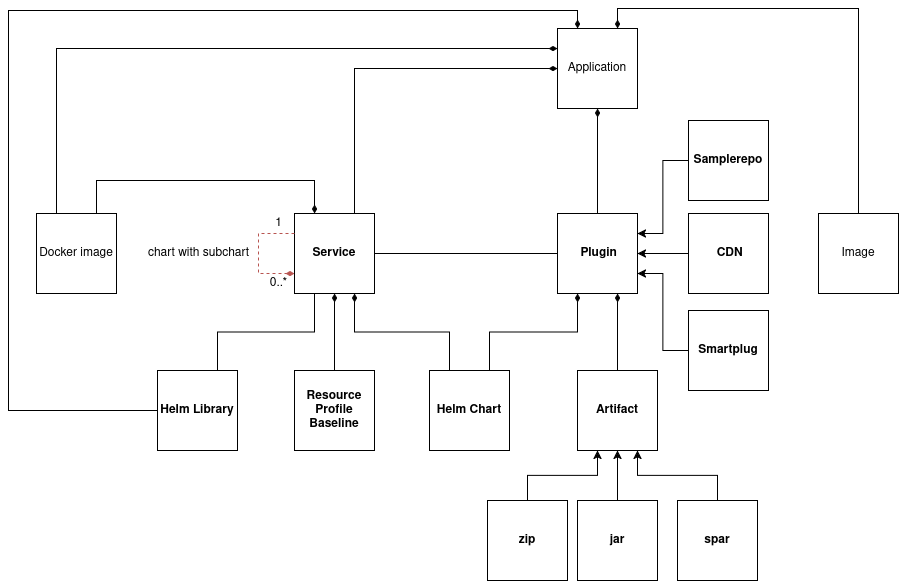

The diagram above was exported from draw.io. Its source (the exported page's mxGraphModel, read from the mxfile embedded in the PNG):
<mxGraphModel dx="1114" dy="272" grid="0" gridSize="10" guides="1" tooltips="1" connect="1" arrows="1" fold="1" page="0" pageScale="1" pageWidth="850" pageHeight="1100" math="0" shadow="0">
  <root>
    <mxCell id="0" />
    <mxCell id="1" parent="0" />
    <mxCell id="vjlRltN3nIHHBFdd65Fs-1" value="Application" style="whiteSpace=wrap;html=1;aspect=fixed;" vertex="1" parent="1">
      <mxGeometry x="819" y="448" width="80" height="80" as="geometry" />
    </mxCell>
    <mxCell id="vjlRltN3nIHHBFdd65Fs-2" style="edgeStyle=orthogonalEdgeStyle;rounded=0;orthogonalLoop=1;jettySize=auto;html=1;exitX=0.75;exitY=0;exitDx=0;exitDy=0;entryX=0;entryY=0.5;entryDx=0;entryDy=0;endArrow=diamondThin;endFill=1;" edge="1" parent="1" source="vjlRltN3nIHHBFdd65Fs-4" target="vjlRltN3nIHHBFdd65Fs-1">
      <mxGeometry relative="1" as="geometry" />
    </mxCell>
    <mxCell id="vjlRltN3nIHHBFdd65Fs-3" style="edgeStyle=orthogonalEdgeStyle;rounded=0;orthogonalLoop=1;jettySize=auto;html=1;exitX=0.75;exitY=0;exitDx=0;exitDy=0;entryX=0.25;entryY=0;entryDx=0;entryDy=0;endArrow=diamondThin;endFill=1;" edge="1" parent="1" source="vjlRltN3nIHHBFdd65Fs-17" target="vjlRltN3nIHHBFdd65Fs-4">
      <mxGeometry relative="1" as="geometry">
        <Array as="points">
          <mxPoint x="358" y="600" />
          <mxPoint x="576" y="600" />
        </Array>
      </mxGeometry>
    </mxCell>
    <mxCell id="vjlRltN3nIHHBFdd65Fs-4" value="&lt;div&gt;&lt;b&gt;Service&lt;/b&gt;&lt;/div&gt;" style="whiteSpace=wrap;html=1;aspect=fixed;" vertex="1" parent="1">
      <mxGeometry x="556" y="633" width="80" height="80" as="geometry" />
    </mxCell>
    <mxCell id="vjlRltN3nIHHBFdd65Fs-5" style="edgeStyle=orthogonalEdgeStyle;rounded=0;orthogonalLoop=1;jettySize=auto;html=1;entryX=0.25;entryY=1;entryDx=0;entryDy=0;exitX=0.5;exitY=0;exitDx=0;exitDy=0;" edge="1" parent="1" source="vjlRltN3nIHHBFdd65Fs-6" target="vjlRltN3nIHHBFdd65Fs-26">
      <mxGeometry relative="1" as="geometry" />
    </mxCell>
    <mxCell id="vjlRltN3nIHHBFdd65Fs-6" value="&lt;b&gt;zip&lt;/b&gt;" style="whiteSpace=wrap;html=1;aspect=fixed;" vertex="1" parent="1">
      <mxGeometry x="749" y="920" width="80" height="80" as="geometry" />
    </mxCell>
    <mxCell id="vjlRltN3nIHHBFdd65Fs-7" style="edgeStyle=orthogonalEdgeStyle;rounded=0;orthogonalLoop=1;jettySize=auto;html=1;exitX=0;exitY=0.5;exitDx=0;exitDy=0;entryX=1;entryY=0.5;entryDx=0;entryDy=0;endArrow=none;startFill=0;" edge="1" parent="1" source="vjlRltN3nIHHBFdd65Fs-9" target="vjlRltN3nIHHBFdd65Fs-4">
      <mxGeometry relative="1" as="geometry" />
    </mxCell>
    <mxCell id="vjlRltN3nIHHBFdd65Fs-8" style="edgeStyle=orthogonalEdgeStyle;rounded=0;orthogonalLoop=1;jettySize=auto;html=1;exitX=0.5;exitY=0;exitDx=0;exitDy=0;entryX=0.5;entryY=1;entryDx=0;entryDy=0;endArrow=diamondThin;endFill=1;" edge="1" parent="1" source="vjlRltN3nIHHBFdd65Fs-9" target="vjlRltN3nIHHBFdd65Fs-1">
      <mxGeometry relative="1" as="geometry" />
    </mxCell>
    <mxCell id="vjlRltN3nIHHBFdd65Fs-9" value="&lt;div&gt;&amp;nbsp;&lt;b&gt;Plugin&lt;/b&gt;&lt;/div&gt;" style="whiteSpace=wrap;html=1;aspect=fixed;" vertex="1" parent="1">
      <mxGeometry x="819" y="633" width="80" height="80" as="geometry" />
    </mxCell>
    <mxCell id="vjlRltN3nIHHBFdd65Fs-10" style="edgeStyle=orthogonalEdgeStyle;rounded=0;orthogonalLoop=1;jettySize=auto;html=1;exitX=0;exitY=0.25;exitDx=0;exitDy=0;entryX=0;entryY=0.75;entryDx=0;entryDy=0;endArrow=diamondThin;endFill=1;dashed=1;fillColor=#f8cecc;strokeColor=#b85450;" edge="1" parent="1" source="vjlRltN3nIHHBFdd65Fs-4" target="vjlRltN3nIHHBFdd65Fs-4">
      <mxGeometry relative="1" as="geometry">
        <Array as="points">
          <mxPoint x="520" y="653" />
          <mxPoint x="520" y="693" />
        </Array>
      </mxGeometry>
    </mxCell>
    <mxCell id="vjlRltN3nIHHBFdd65Fs-11" style="edgeStyle=orthogonalEdgeStyle;rounded=0;orthogonalLoop=1;jettySize=auto;html=1;exitX=0;exitY=0.5;exitDx=0;exitDy=0;entryX=0.25;entryY=0;entryDx=0;entryDy=0;endArrow=diamondThin;endFill=1;" edge="1" parent="1" source="vjlRltN3nIHHBFdd65Fs-13" target="vjlRltN3nIHHBFdd65Fs-1">
      <mxGeometry relative="1" as="geometry">
        <Array as="points">
          <mxPoint x="270" y="830" />
          <mxPoint x="270" y="430" />
          <mxPoint x="839" y="430" />
        </Array>
      </mxGeometry>
    </mxCell>
    <mxCell id="vjlRltN3nIHHBFdd65Fs-12" style="edgeStyle=orthogonalEdgeStyle;rounded=0;orthogonalLoop=1;jettySize=auto;html=1;exitX=0.75;exitY=0;exitDx=0;exitDy=0;entryX=0.25;entryY=1;entryDx=0;entryDy=0;endArrow=none;endFill=1;startFill=0;" edge="1" parent="1" source="vjlRltN3nIHHBFdd65Fs-13" target="vjlRltN3nIHHBFdd65Fs-4">
      <mxGeometry relative="1" as="geometry" />
    </mxCell>
    <mxCell id="vjlRltN3nIHHBFdd65Fs-13" value="&lt;b&gt;Helm Library&lt;/b&gt;" style="whiteSpace=wrap;html=1;aspect=fixed;" vertex="1" parent="1">
      <mxGeometry x="419" y="790" width="80" height="80" as="geometry" />
    </mxCell>
    <mxCell id="vjlRltN3nIHHBFdd65Fs-14" value="chart with subchart" style="text;html=1;align=center;verticalAlign=middle;resizable=0;points=[];autosize=1;strokeColor=none;fillColor=none;" vertex="1" parent="1">
      <mxGeometry x="400" y="658" width="120" height="30" as="geometry" />
    </mxCell>
    <mxCell id="vjlRltN3nIHHBFdd65Fs-15" style="edgeStyle=orthogonalEdgeStyle;rounded=0;orthogonalLoop=1;jettySize=auto;html=1;exitX=0.25;exitY=0;exitDx=0;exitDy=0;entryX=0;entryY=0.25;entryDx=0;entryDy=0;endArrow=diamondThin;endFill=1;" edge="1" parent="1" source="vjlRltN3nIHHBFdd65Fs-17" target="vjlRltN3nIHHBFdd65Fs-1">
      <mxGeometry relative="1" as="geometry" />
    </mxCell>
    <mxCell id="vjlRltN3nIHHBFdd65Fs-17" value="Docker image" style="whiteSpace=wrap;html=1;aspect=fixed;" vertex="1" parent="1">
      <mxGeometry x="298" y="633" width="80" height="80" as="geometry" />
    </mxCell>
    <mxCell id="vjlRltN3nIHHBFdd65Fs-18" value="1" style="text;html=1;align=center;verticalAlign=middle;resizable=0;points=[];autosize=1;strokeColor=none;fillColor=none;" vertex="1" parent="1">
      <mxGeometry x="525" y="628" width="30" height="30" as="geometry" />
    </mxCell>
    <mxCell id="vjlRltN3nIHHBFdd65Fs-19" value="0..*" style="text;html=1;align=center;verticalAlign=middle;resizable=0;points=[];autosize=1;strokeColor=none;fillColor=none;" vertex="1" parent="1">
      <mxGeometry x="520" y="688" width="40" height="30" as="geometry" />
    </mxCell>
    <mxCell id="vjlRltN3nIHHBFdd65Fs-20" style="edgeStyle=orthogonalEdgeStyle;rounded=0;orthogonalLoop=1;jettySize=auto;html=1;exitX=0;exitY=0.5;exitDx=0;exitDy=0;entryX=0.5;entryY=1;entryDx=0;entryDy=0;endArrow=diamondThin;endFill=1;" edge="1" parent="1" source="vjlRltN3nIHHBFdd65Fs-21" target="vjlRltN3nIHHBFdd65Fs-4">
      <mxGeometry relative="1" as="geometry" />
    </mxCell>
    <mxCell id="vjlRltN3nIHHBFdd65Fs-21" value="&lt;b&gt;Resource Profile Baseline&lt;/b&gt;" style="whiteSpace=wrap;html=1;aspect=fixed;direction=south;" vertex="1" parent="1">
      <mxGeometry x="556" y="790" width="80" height="80" as="geometry" />
    </mxCell>
    <mxCell id="vjlRltN3nIHHBFdd65Fs-22" style="edgeStyle=orthogonalEdgeStyle;rounded=0;orthogonalLoop=1;jettySize=auto;html=1;entryX=0.25;entryY=1;entryDx=0;entryDy=0;exitX=0.75;exitY=0;exitDx=0;exitDy=0;endArrow=diamondThin;endFill=1;" edge="1" parent="1" source="vjlRltN3nIHHBFdd65Fs-24" target="vjlRltN3nIHHBFdd65Fs-9">
      <mxGeometry relative="1" as="geometry" />
    </mxCell>
    <mxCell id="vjlRltN3nIHHBFdd65Fs-23" style="edgeStyle=orthogonalEdgeStyle;rounded=0;orthogonalLoop=1;jettySize=auto;html=1;exitX=0.25;exitY=0;exitDx=0;exitDy=0;entryX=0.75;entryY=1;entryDx=0;entryDy=0;endArrow=diamondThin;endFill=1;" edge="1" parent="1" source="vjlRltN3nIHHBFdd65Fs-24" target="vjlRltN3nIHHBFdd65Fs-4">
      <mxGeometry relative="1" as="geometry" />
    </mxCell>
    <mxCell id="vjlRltN3nIHHBFdd65Fs-24" value="&lt;b&gt;Helm Chart&lt;/b&gt;" style="whiteSpace=wrap;html=1;aspect=fixed;" vertex="1" parent="1">
      <mxGeometry x="691" y="790" width="80" height="80" as="geometry" />
    </mxCell>
    <mxCell id="vjlRltN3nIHHBFdd65Fs-25" style="edgeStyle=orthogonalEdgeStyle;rounded=0;orthogonalLoop=1;jettySize=auto;html=1;entryX=0.75;entryY=1;entryDx=0;entryDy=0;exitX=0.5;exitY=0;exitDx=0;exitDy=0;endArrow=diamondThin;endFill=1;" edge="1" parent="1" source="vjlRltN3nIHHBFdd65Fs-26" target="vjlRltN3nIHHBFdd65Fs-9">
      <mxGeometry relative="1" as="geometry" />
    </mxCell>
    <mxCell id="vjlRltN3nIHHBFdd65Fs-26" value="&lt;b&gt;Artifact&lt;/b&gt;" style="whiteSpace=wrap;html=1;aspect=fixed;" vertex="1" parent="1">
      <mxGeometry x="839" y="790" width="80" height="80" as="geometry" />
    </mxCell>
    <mxCell id="vjlRltN3nIHHBFdd65Fs-27" style="edgeStyle=orthogonalEdgeStyle;rounded=0;orthogonalLoop=1;jettySize=auto;html=1;exitX=0.5;exitY=0;exitDx=0;exitDy=0;entryX=0.75;entryY=0;entryDx=0;entryDy=0;endArrow=diamondThin;endFill=1;" edge="1" parent="1" source="vjlRltN3nIHHBFdd65Fs-28" target="vjlRltN3nIHHBFdd65Fs-1">
      <mxGeometry relative="1" as="geometry" />
    </mxCell>
    <mxCell id="vjlRltN3nIHHBFdd65Fs-28" value="Image" style="whiteSpace=wrap;html=1;aspect=fixed;" vertex="1" parent="1">
      <mxGeometry x="1080" y="633" width="80" height="80" as="geometry" />
    </mxCell>
    <mxCell id="vjlRltN3nIHHBFdd65Fs-29" style="edgeStyle=orthogonalEdgeStyle;rounded=0;orthogonalLoop=1;jettySize=auto;html=1;exitX=0;exitY=0.5;exitDx=0;exitDy=0;entryX=1;entryY=0.75;entryDx=0;entryDy=0;" edge="1" parent="1" source="vjlRltN3nIHHBFdd65Fs-30" target="vjlRltN3nIHHBFdd65Fs-9">
      <mxGeometry relative="1" as="geometry" />
    </mxCell>
    <mxCell id="vjlRltN3nIHHBFdd65Fs-30" value="&lt;div&gt;&lt;b&gt;Smartplug&lt;/b&gt;&lt;/div&gt;" style="whiteSpace=wrap;html=1;aspect=fixed;" vertex="1" parent="1">
      <mxGeometry x="950" y="730" width="80" height="80" as="geometry" />
    </mxCell>
    <mxCell id="vjlRltN3nIHHBFdd65Fs-31" style="edgeStyle=orthogonalEdgeStyle;rounded=0;orthogonalLoop=1;jettySize=auto;html=1;entryX=1;entryY=0.5;entryDx=0;entryDy=0;" edge="1" parent="1" source="vjlRltN3nIHHBFdd65Fs-32" target="vjlRltN3nIHHBFdd65Fs-9">
      <mxGeometry relative="1" as="geometry" />
    </mxCell>
    <mxCell id="vjlRltN3nIHHBFdd65Fs-32" value="&lt;div&gt;&amp;nbsp;&lt;b&gt;CDN&lt;/b&gt;&lt;/div&gt;" style="whiteSpace=wrap;html=1;aspect=fixed;" vertex="1" parent="1">
      <mxGeometry x="950" y="633" width="80" height="80" as="geometry" />
    </mxCell>
    <mxCell id="vjlRltN3nIHHBFdd65Fs-33" style="edgeStyle=orthogonalEdgeStyle;rounded=0;orthogonalLoop=1;jettySize=auto;html=1;entryX=1;entryY=0.25;entryDx=0;entryDy=0;" edge="1" parent="1" source="vjlRltN3nIHHBFdd65Fs-34" target="vjlRltN3nIHHBFdd65Fs-9">
      <mxGeometry relative="1" as="geometry" />
    </mxCell>
    <mxCell id="vjlRltN3nIHHBFdd65Fs-34" value="&lt;div&gt;&lt;b&gt;Samplerepo&lt;/b&gt;&lt;/div&gt;" style="whiteSpace=wrap;html=1;aspect=fixed;" vertex="1" parent="1">
      <mxGeometry x="950" y="540" width="80" height="80" as="geometry" />
    </mxCell>
    <mxCell id="vjlRltN3nIHHBFdd65Fs-35" style="edgeStyle=orthogonalEdgeStyle;rounded=0;orthogonalLoop=1;jettySize=auto;html=1;" edge="1" parent="1" source="vjlRltN3nIHHBFdd65Fs-36" target="vjlRltN3nIHHBFdd65Fs-26">
      <mxGeometry relative="1" as="geometry" />
    </mxCell>
    <mxCell id="vjlRltN3nIHHBFdd65Fs-36" value="&lt;b&gt;jar&lt;/b&gt;" style="whiteSpace=wrap;html=1;aspect=fixed;" vertex="1" parent="1">
      <mxGeometry x="839" y="920" width="80" height="80" as="geometry" />
    </mxCell>
    <mxCell id="vjlRltN3nIHHBFdd65Fs-37" style="edgeStyle=orthogonalEdgeStyle;rounded=0;orthogonalLoop=1;jettySize=auto;html=1;entryX=0.75;entryY=1;entryDx=0;entryDy=0;exitX=0.5;exitY=0;exitDx=0;exitDy=0;" edge="1" parent="1" source="vjlRltN3nIHHBFdd65Fs-38" target="vjlRltN3nIHHBFdd65Fs-26">
      <mxGeometry relative="1" as="geometry" />
    </mxCell>
    <mxCell id="vjlRltN3nIHHBFdd65Fs-38" value="&lt;b&gt;spar&lt;/b&gt;" style="whiteSpace=wrap;html=1;aspect=fixed;" vertex="1" parent="1">
      <mxGeometry x="939" y="920" width="80" height="80" as="geometry" />
    </mxCell>
  </root>
</mxGraphModel>